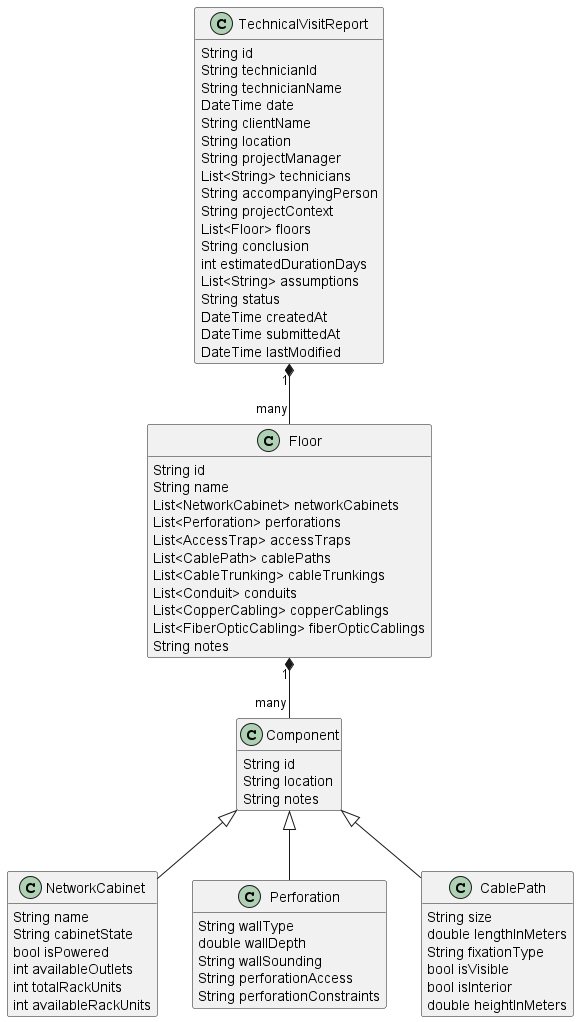

The diagram above was rendered by PlantUML. Its source (embedded in the PNG):
@startuml
hide empty members

class TechnicalVisitReport {
  String id
  String technicianId
  String technicianName
  DateTime date
  String clientName
  String location
  String projectManager
  List<String> technicians
  String accompanyingPerson
  String projectContext
  List<Floor> floors
  String conclusion
  int estimatedDurationDays
  List<String> assumptions
  String status
  DateTime createdAt
  DateTime submittedAt
  DateTime lastModified
}

class Floor {
  String id
  String name
  List<NetworkCabinet> networkCabinets
  List<Perforation> perforations
  List<AccessTrap> accessTraps
  List<CablePath> cablePaths
  List<CableTrunking> cableTrunkings
  List<Conduit> conduits
  List<CopperCabling> copperCablings
  List<FiberOpticCabling> fiberOpticCablings
  String notes
}

class Component {
  String id
  String location
  String notes
}

class NetworkCabinet extends Component {
  String name
  String cabinetState
  bool isPowered
  int availableOutlets
  int totalRackUnits
  int availableRackUnits
}

class Perforation extends Component {
  String wallType
  double wallDepth
  String wallSounding
  String perforationAccess
  String perforationConstraints
}

class CablePath extends Component {
  String size
  double lengthInMeters
  String fixationType
  bool isVisible
  bool isInterior
  double heightInMeters
}

TechnicalVisitReport "1" *-- "many" Floor
Floor "1" *-- "many" Component
@enduml